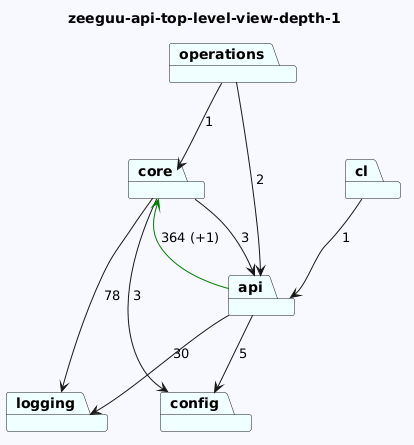

The diagram above was rendered by PlantUML. Its source (embedded in the PNG):
@startuml
skinparam backgroundColor GhostWhite
title zeeguu-api-top-level-view-depth-1
package "logging" #Azure
package "core" #Azure
package "operations" #Azure
package "config" #Azure
package "api" #Azure
package "cl" #Azure

"core"-->"logging"  : 78
"core"-->"config"  : 3
"core"-->"api"  : 3
"operations"-->"api"  : 2
"operations"-->"core"  : 1

"api"-->"config"  : 5
"api"-->"logging"  : 30
"api"-->"core" #Green : 364 (+1)
"cl"-->"api"  : 1
@enduml